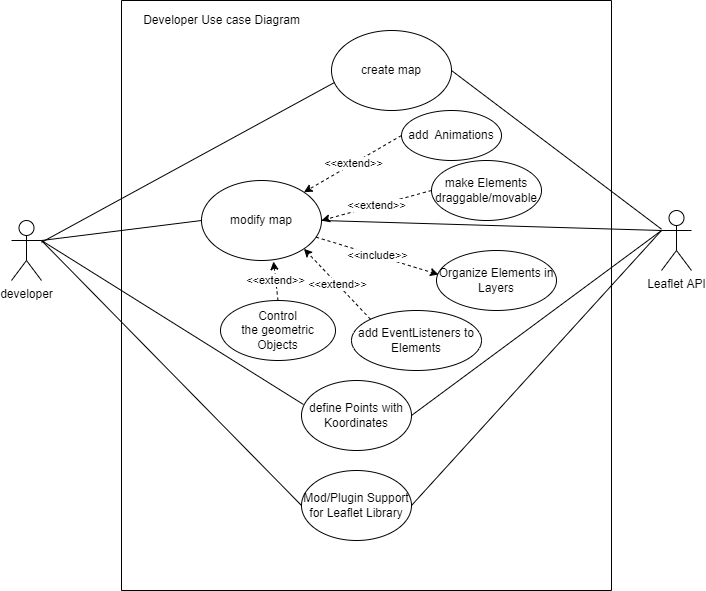

The diagram above was exported from draw.io. Its source (the exported page's mxGraphModel, read from the mxfile embedded in the PNG):
<mxGraphModel dx="1422" dy="705" grid="1" gridSize="10" guides="1" tooltips="1" connect="1" arrows="1" fold="1" page="1" pageScale="1" pageWidth="827" pageHeight="1169" math="0" shadow="0">
  <root>
    <mxCell id="0" />
    <mxCell id="1" parent="0" />
    <mxCell id="OLgqCUnF14yI8hSVO205-1" value="" style="swimlane;startSize=0;" vertex="1" parent="1">
      <mxGeometry x="200" y="60" width="490" height="590" as="geometry">
        <mxRectangle x="200" y="40" width="50" height="40" as="alternateBounds" />
      </mxGeometry>
    </mxCell>
    <mxCell id="OLgqCUnF14yI8hSVO205-5" value="create map" style="ellipse;whiteSpace=wrap;html=1;" vertex="1" parent="OLgqCUnF14yI8hSVO205-1">
      <mxGeometry x="210" y="30" width="120" height="80" as="geometry" />
    </mxCell>
    <mxCell id="OLgqCUnF14yI8hSVO205-25" value="Developer Use case Diagram" style="text;html=1;align=center;verticalAlign=middle;resizable=0;points=[];autosize=1;strokeColor=none;fillColor=none;" vertex="1" parent="OLgqCUnF14yI8hSVO205-1">
      <mxGeometry x="15" y="10" width="170" height="20" as="geometry" />
    </mxCell>
    <mxCell id="OLgqCUnF14yI8hSVO205-30" value="add&amp;nbsp;&amp;nbsp;Animations" style="ellipse;whiteSpace=wrap;html=1;" vertex="1" parent="OLgqCUnF14yI8hSVO205-1">
      <mxGeometry x="280" y="110" width="100" height="50" as="geometry" />
    </mxCell>
    <mxCell id="OLgqCUnF14yI8hSVO205-32" value="&amp;lt;&amp;lt;extend&amp;gt;&amp;gt;" style="endArrow=classic;html=1;rounded=0;exitX=0;exitY=0.5;exitDx=0;exitDy=0;entryX=1;entryY=0;entryDx=0;entryDy=0;dashed=1;" edge="1" parent="OLgqCUnF14yI8hSVO205-1" source="OLgqCUnF14yI8hSVO205-30" target="OLgqCUnF14yI8hSVO205-35">
      <mxGeometry width="50" height="50" relative="1" as="geometry">
        <mxPoint x="190" y="230" as="sourcePoint" />
        <mxPoint x="240" y="180" as="targetPoint" />
      </mxGeometry>
    </mxCell>
    <mxCell id="OLgqCUnF14yI8hSVO205-33" value="make Elements draggable/movable" style="ellipse;whiteSpace=wrap;html=1;" vertex="1" parent="OLgqCUnF14yI8hSVO205-1">
      <mxGeometry x="310" y="160" width="110" height="60" as="geometry" />
    </mxCell>
    <mxCell id="OLgqCUnF14yI8hSVO205-34" value="&amp;lt;&amp;lt;extend&amp;gt;&amp;gt;" style="endArrow=classic;html=1;rounded=0;exitX=0;exitY=0.5;exitDx=0;exitDy=0;entryX=1;entryY=0.5;entryDx=0;entryDy=0;dashed=1;" edge="1" parent="OLgqCUnF14yI8hSVO205-1" source="OLgqCUnF14yI8hSVO205-33" target="OLgqCUnF14yI8hSVO205-35">
      <mxGeometry width="50" height="50" relative="1" as="geometry">
        <mxPoint x="340" y="90" as="sourcePoint" />
        <mxPoint x="210" y="140" as="targetPoint" />
      </mxGeometry>
    </mxCell>
    <mxCell id="OLgqCUnF14yI8hSVO205-35" value="modify&amp;nbsp;map" style="ellipse;whiteSpace=wrap;html=1;" vertex="1" parent="OLgqCUnF14yI8hSVO205-1">
      <mxGeometry x="80" y="180" width="120" height="80" as="geometry" />
    </mxCell>
    <mxCell id="OLgqCUnF14yI8hSVO205-37" value="Organize Elements in Layers" style="ellipse;whiteSpace=wrap;html=1;" vertex="1" parent="OLgqCUnF14yI8hSVO205-1">
      <mxGeometry x="315" y="250" width="120" height="60" as="geometry" />
    </mxCell>
    <mxCell id="OLgqCUnF14yI8hSVO205-38" value="&amp;lt;&amp;lt;include&amp;gt;&amp;gt;" style="endArrow=classic;html=1;rounded=0;dashed=1;entryX=0.017;entryY=0.4;entryDx=0;entryDy=0;entryPerimeter=0;" edge="1" parent="OLgqCUnF14yI8hSVO205-1" source="OLgqCUnF14yI8hSVO205-35" target="OLgqCUnF14yI8hSVO205-37">
      <mxGeometry width="50" height="50" relative="1" as="geometry">
        <mxPoint x="210" y="250" as="sourcePoint" />
        <mxPoint x="260" y="200" as="targetPoint" />
      </mxGeometry>
    </mxCell>
    <mxCell id="OLgqCUnF14yI8hSVO205-39" value="Control the&amp;nbsp;geometric Objects" style="ellipse;whiteSpace=wrap;html=1;" vertex="1" parent="OLgqCUnF14yI8hSVO205-1">
      <mxGeometry x="99" y="300" width="115" height="60" as="geometry" />
    </mxCell>
    <mxCell id="OLgqCUnF14yI8hSVO205-40" value="&amp;lt;&amp;lt;extend&amp;gt;&amp;gt;" style="endArrow=classic;html=1;rounded=0;exitX=0.5;exitY=0;exitDx=0;exitDy=0;entryX=0.6;entryY=1.013;entryDx=0;entryDy=0;dashed=1;entryPerimeter=0;" edge="1" parent="OLgqCUnF14yI8hSVO205-1" source="OLgqCUnF14yI8hSVO205-39" target="OLgqCUnF14yI8hSVO205-35">
      <mxGeometry width="50" height="50" relative="1" as="geometry">
        <mxPoint x="320" y="150" as="sourcePoint" />
        <mxPoint x="232.42640687119274" y="191.71572875253833" as="targetPoint" />
      </mxGeometry>
    </mxCell>
    <mxCell id="OLgqCUnF14yI8hSVO205-41" value="define Points with Koordinates" style="ellipse;whiteSpace=wrap;html=1;" vertex="1" parent="OLgqCUnF14yI8hSVO205-1">
      <mxGeometry x="180" y="380" width="110" height="70" as="geometry" />
    </mxCell>
    <mxCell id="OLgqCUnF14yI8hSVO205-43" value="add EventListeners to Elements" style="ellipse;whiteSpace=wrap;html=1;" vertex="1" parent="OLgqCUnF14yI8hSVO205-1">
      <mxGeometry x="230" y="310" width="130" height="60" as="geometry" />
    </mxCell>
    <mxCell id="OLgqCUnF14yI8hSVO205-44" value="&amp;lt;&amp;lt;extend&amp;gt;&amp;gt;" style="endArrow=classic;html=1;rounded=0;exitX=0;exitY=0;exitDx=0;exitDy=0;entryX=1;entryY=1;entryDx=0;entryDy=0;dashed=1;" edge="1" parent="OLgqCUnF14yI8hSVO205-1" source="OLgqCUnF14yI8hSVO205-43" target="OLgqCUnF14yI8hSVO205-35">
      <mxGeometry width="50" height="50" relative="1" as="geometry">
        <mxPoint x="190" y="300" as="sourcePoint" />
        <mxPoint x="190" y="260" as="targetPoint" />
      </mxGeometry>
    </mxCell>
    <mxCell id="OLgqCUnF14yI8hSVO205-45" value="Mod/Plugin Support for Leaflet Library" style="ellipse;whiteSpace=wrap;html=1;" vertex="1" parent="OLgqCUnF14yI8hSVO205-1">
      <mxGeometry x="180" y="470" width="110" height="70" as="geometry" />
    </mxCell>
    <mxCell id="OLgqCUnF14yI8hSVO205-2" value="developer" style="shape=umlActor;verticalLabelPosition=bottom;verticalAlign=top;html=1;outlineConnect=0;" vertex="1" parent="1">
      <mxGeometry x="90" y="280" width="30" height="60" as="geometry" />
    </mxCell>
    <mxCell id="OLgqCUnF14yI8hSVO205-18" value="" style="endArrow=none;html=1;rounded=0;entryX=0.025;entryY=0.65;entryDx=0;entryDy=0;entryPerimeter=0;" edge="1" parent="1" source="OLgqCUnF14yI8hSVO205-2" target="OLgqCUnF14yI8hSVO205-5">
      <mxGeometry width="50" height="50" relative="1" as="geometry">
        <mxPoint x="390" y="310" as="sourcePoint" />
        <mxPoint x="440" y="260" as="targetPoint" />
      </mxGeometry>
    </mxCell>
    <mxCell id="OLgqCUnF14yI8hSVO205-20" value="Leaflet API" style="shape=umlActor;verticalLabelPosition=bottom;verticalAlign=top;html=1;outlineConnect=0;" vertex="1" parent="1">
      <mxGeometry x="740" y="270" width="30" height="60" as="geometry" />
    </mxCell>
    <mxCell id="OLgqCUnF14yI8hSVO205-36" value="" style="endArrow=none;html=1;rounded=0;entryX=0;entryY=0.5;entryDx=0;entryDy=0;exitX=1;exitY=0.3333333333333333;exitDx=0;exitDy=0;exitPerimeter=0;" edge="1" parent="1" source="OLgqCUnF14yI8hSVO205-2" target="OLgqCUnF14yI8hSVO205-35">
      <mxGeometry width="50" height="50" relative="1" as="geometry">
        <mxPoint x="130" y="305.9493670886076" as="sourcePoint" />
        <mxPoint x="273" y="172" as="targetPoint" />
      </mxGeometry>
    </mxCell>
    <mxCell id="OLgqCUnF14yI8hSVO205-42" value="" style="endArrow=none;html=1;rounded=0;entryX=0.018;entryY=0.343;entryDx=0;entryDy=0;entryPerimeter=0;exitX=1;exitY=0.3333333333333333;exitDx=0;exitDy=0;exitPerimeter=0;" edge="1" parent="1" source="OLgqCUnF14yI8hSVO205-2" target="OLgqCUnF14yI8hSVO205-41">
      <mxGeometry width="50" height="50" relative="1" as="geometry">
        <mxPoint x="140" y="315.9493670886076" as="sourcePoint" />
        <mxPoint x="310" y="240" as="targetPoint" />
      </mxGeometry>
    </mxCell>
    <mxCell id="OLgqCUnF14yI8hSVO205-46" value="" style="endArrow=none;html=1;rounded=0;entryX=0;entryY=0.5;entryDx=0;entryDy=0;" edge="1" parent="1" target="OLgqCUnF14yI8hSVO205-45">
      <mxGeometry width="50" height="50" relative="1" as="geometry">
        <mxPoint x="120" y="300" as="sourcePoint" />
        <mxPoint x="399.1300000000001" y="476.25" as="targetPoint" />
      </mxGeometry>
    </mxCell>
    <mxCell id="OLgqCUnF14yI8hSVO205-47" value="" style="endArrow=none;html=1;rounded=0;entryX=1;entryY=0.5;entryDx=0;entryDy=0;" edge="1" parent="1" source="OLgqCUnF14yI8hSVO205-20" target="OLgqCUnF14yI8hSVO205-5">
      <mxGeometry width="50" height="50" relative="1" as="geometry">
        <mxPoint x="390" y="460" as="sourcePoint" />
        <mxPoint x="440" y="410" as="targetPoint" />
      </mxGeometry>
    </mxCell>
    <mxCell id="OLgqCUnF14yI8hSVO205-48" value="" style="endArrow=none;html=1;rounded=0;exitX=1;exitY=0.5;exitDx=0;exitDy=0;entryX=0;entryY=0.3333333333333333;entryDx=0;entryDy=0;entryPerimeter=0;" edge="1" parent="1" source="OLgqCUnF14yI8hSVO205-35" target="OLgqCUnF14yI8hSVO205-20">
      <mxGeometry width="50" height="50" relative="1" as="geometry">
        <mxPoint x="390" y="460" as="sourcePoint" />
        <mxPoint x="440" y="410" as="targetPoint" />
      </mxGeometry>
    </mxCell>
    <mxCell id="OLgqCUnF14yI8hSVO205-49" value="" style="endArrow=none;html=1;rounded=0;exitX=1;exitY=0.5;exitDx=0;exitDy=0;" edge="1" parent="1" source="OLgqCUnF14yI8hSVO205-41">
      <mxGeometry width="50" height="50" relative="1" as="geometry">
        <mxPoint x="390" y="460" as="sourcePoint" />
        <mxPoint x="740" y="290" as="targetPoint" />
      </mxGeometry>
    </mxCell>
    <mxCell id="OLgqCUnF14yI8hSVO205-50" value="" style="endArrow=none;html=1;rounded=0;exitX=1;exitY=0.5;exitDx=0;exitDy=0;" edge="1" parent="1" source="OLgqCUnF14yI8hSVO205-45">
      <mxGeometry width="50" height="50" relative="1" as="geometry">
        <mxPoint x="390" y="460" as="sourcePoint" />
        <mxPoint x="740" y="290" as="targetPoint" />
      </mxGeometry>
    </mxCell>
  </root>
</mxGraphModel>